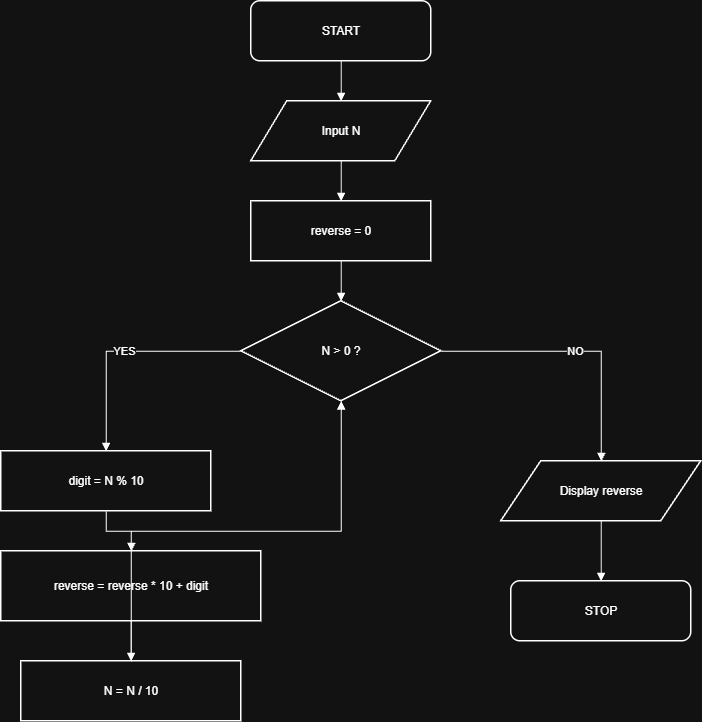

The diagram above was exported from draw.io. Its source (the exported page's mxGraphModel, read from the mxfile embedded in the PNG):
<mxGraphModel dx="1373" dy="765" grid="1" gridSize="10" guides="1" tooltips="1" connect="1" arrows="1" fold="1" page="1" pageScale="1" pageWidth="850" pageHeight="1100" math="0" shadow="0">
  <root>
    <mxCell id="0" />
    <mxCell id="1" parent="0" />
    <mxCell id="start" parent="1" style="rounded=1;whiteSpace=wrap;html=1;strokeWidth=1.5;" value="START" vertex="1">
      <mxGeometry height="60" width="180" x="320" y="30" as="geometry" />
    </mxCell>
    <mxCell id="input" parent="1" style="shape=parallelogram;perimeter=parallelogramPerimeter;whiteSpace=wrap;html=1;strokeWidth=1.5;" value="Input N" vertex="1">
      <mxGeometry height="60" width="180" x="320" y="130" as="geometry" />
    </mxCell>
    <mxCell id="init" parent="1" style="rounded=0;whiteSpace=wrap;html=1;strokeWidth=1.5;" value="reverse = 0" vertex="1">
      <mxGeometry height="60" width="180" x="320" y="230" as="geometry" />
    </mxCell>
    <mxCell id="decision" parent="1" style="rhombus;whiteSpace=wrap;html=1;strokeWidth=1.5;" value="N &gt; 0 ?" vertex="1">
      <mxGeometry height="100" width="200" x="310" y="330" as="geometry" />
    </mxCell>
    <mxCell id="digit" parent="1" style="rounded=0;whiteSpace=wrap;html=1;strokeWidth=1.5;" value="digit = N % 10" vertex="1">
      <mxGeometry height="60" width="210" x="70" y="480" as="geometry" />
    </mxCell>
    <mxCell id="reverse" parent="1" style="rounded=0;whiteSpace=wrap;html=1;strokeWidth=1.5;" value="reverse = reverse * 10 + digit" vertex="1">
      <mxGeometry height="70" width="260" x="70" y="580" as="geometry" />
    </mxCell>
    <mxCell id="update" parent="1" style="rounded=0;whiteSpace=wrap;html=1;strokeWidth=1.5;" value="N = N / 10" vertex="1">
      <mxGeometry height="60" width="220" x="90" y="690" as="geometry" />
    </mxCell>
    <mxCell id="output" parent="1" style="shape=parallelogram;perimeter=parallelogramPerimeter;whiteSpace=wrap;html=1;strokeWidth=1.5;" value="Display reverse" vertex="1">
      <mxGeometry height="60" width="200" x="570" y="490" as="geometry" />
    </mxCell>
    <mxCell id="stop" parent="1" style="rounded=1;whiteSpace=wrap;html=1;strokeWidth=1.5;" value="STOP" vertex="1">
      <mxGeometry height="60" width="180" x="580" y="610" as="geometry" />
    </mxCell>
    <mxCell id="e1" edge="1" parent="1" source="start" style="edgeStyle=orthogonalEdgeStyle;rounded=0;orthogonalLoop=1;jettySize=auto;html=1;endArrow=block;" target="input">
      <mxGeometry relative="1" as="geometry" />
    </mxCell>
    <mxCell id="e2" edge="1" parent="1" source="input" style="edgeStyle=orthogonalEdgeStyle;rounded=0;orthogonalLoop=1;jettySize=auto;html=1;endArrow=block;" target="init">
      <mxGeometry relative="1" as="geometry" />
    </mxCell>
    <mxCell id="e3" edge="1" parent="1" source="init" style="edgeStyle=orthogonalEdgeStyle;rounded=0;orthogonalLoop=1;jettySize=auto;html=1;endArrow=block;" target="decision">
      <mxGeometry relative="1" as="geometry" />
    </mxCell>
    <mxCell id="e4" edge="1" parent="1" source="decision" style="edgeStyle=orthogonalEdgeStyle;rounded=0;orthogonalLoop=1;jettySize=auto;html=1;endArrow=block;" target="digit" value="YES">
      <mxGeometry relative="1" as="geometry" />
    </mxCell>
    <mxCell id="e5" edge="1" parent="1" source="digit" style="edgeStyle=orthogonalEdgeStyle;rounded=0;orthogonalLoop=1;jettySize=auto;html=1;endArrow=block;" target="reverse">
      <mxGeometry relative="1" as="geometry" />
    </mxCell>
    <mxCell id="e6" edge="1" parent="1" source="reverse" style="edgeStyle=orthogonalEdgeStyle;rounded=0;orthogonalLoop=1;jettySize=auto;html=1;endArrow=block;" target="update">
      <mxGeometry relative="1" as="geometry" />
    </mxCell>
    <mxCell id="e7" edge="1" parent="1" source="update" style="edgeStyle=orthogonalEdgeStyle;rounded=0;orthogonalLoop=1;jettySize=auto;html=1;endArrow=block;" target="decision">
      <mxGeometry relative="1" as="geometry" />
    </mxCell>
    <mxCell id="e8" edge="1" parent="1" source="decision" style="edgeStyle=orthogonalEdgeStyle;rounded=0;orthogonalLoop=1;jettySize=auto;html=1;endArrow=block;" target="output" value="NO">
      <mxGeometry relative="1" as="geometry" />
    </mxCell>
    <mxCell id="e9" edge="1" parent="1" source="output" style="edgeStyle=orthogonalEdgeStyle;rounded=0;orthogonalLoop=1;jettySize=auto;html=1;endArrow=block;" target="stop">
      <mxGeometry relative="1" as="geometry" />
    </mxCell>
  </root>
</mxGraphModel>